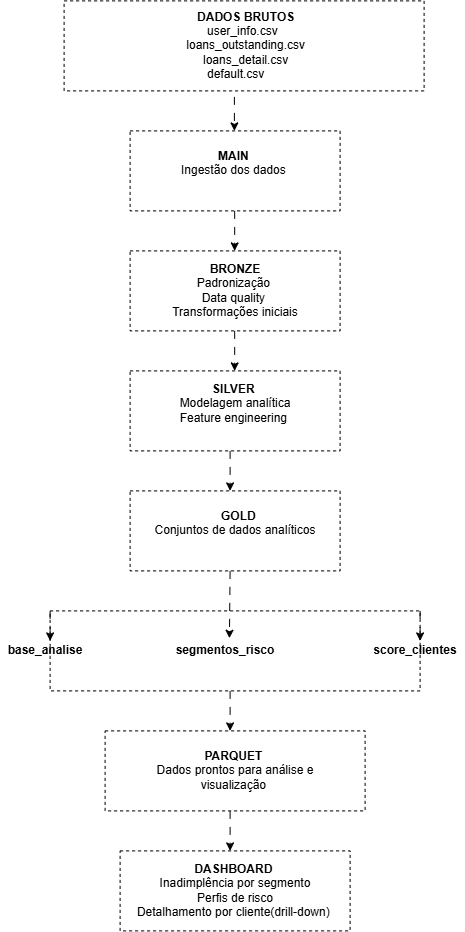

The diagram above was exported from draw.io. Its source (the exported page's mxGraphModel, read from the mxfile embedded in the PNG):
<mxGraphModel dx="852" dy="442" grid="1" gridSize="10" guides="1" tooltips="1" connect="1" arrows="1" fold="1" page="1" pageScale="1" pageWidth="827" pageHeight="1169" background="none" math="0" shadow="0">
  <root>
    <mxCell id="0" />
    <mxCell id="1" parent="0" />
    <mxCell id="MqhgC28lwEv1aaWeJze6-2" edge="1" parent="1" style="endArrow=classic;html=1;rounded=0;dashed=1;dashPattern=8 8;" value="">
      <mxGeometry height="50" relative="1" width="50" as="geometry">
        <mxPoint x="404.29" y="110" as="sourcePoint" />
        <mxPoint x="404.29" y="160" as="targetPoint" />
      </mxGeometry>
    </mxCell>
    <mxCell id="-8d_NRLIdu9SSPnOuiR6-2" parent="1" style="rounded=0;whiteSpace=wrap;html=1;fontStyle=1;dashed=1;verticalAlign=middle;" value="MAIN&amp;nbsp;&lt;br&gt;&lt;span style=&quot;font-weight: normal;&quot;&gt;Ingestão dos dados&amp;nbsp;&lt;br&gt;&lt;br&gt;&lt;/span&gt;" vertex="1">
      <mxGeometry height="80" width="210" x="300" y="160" as="geometry" />
    </mxCell>
    <mxCell id="-8d_NRLIdu9SSPnOuiR6-3" parent="1" style="rounded=0;whiteSpace=wrap;html=1;fontStyle=1;dashed=1;verticalAlign=middle;strokeColor=default;align=center;fontFamily=Helvetica;fontSize=12;fontColor=default;fillColor=default;" value="&amp;nbsp;BRONZE&amp;nbsp;&lt;div&gt;&lt;span style=&quot;font-weight: normal;&quot;&gt;Padronização&amp;nbsp;&lt;/span&gt;&lt;/div&gt;&lt;div&gt;&lt;span style=&quot;font-weight: normal;&quot;&gt;&amp;nbsp;Data quality&amp;nbsp;&amp;nbsp;&lt;/span&gt;&lt;/div&gt;&lt;div&gt;&lt;span style=&quot;font-weight: normal;&quot;&gt;Transformações iniciais&lt;/span&gt;&lt;/div&gt;" vertex="1">
      <mxGeometry height="80" width="210" x="300" y="280" as="geometry" />
    </mxCell>
    <mxCell id="-8d_NRLIdu9SSPnOuiR6-4" parent="1" style="rounded=0;whiteSpace=wrap;html=1;fontStyle=1;dashed=1;perimeterSpacing=0;strokeColor=default;align=center;verticalAlign=middle;fontFamily=Helvetica;fontSize=12;fontColor=default;fillColor=default;" value="SILVER&amp;nbsp;&lt;br&gt;&lt;span style=&quot;font-weight: normal;&quot;&gt;Modelagem analítica&lt;/span&gt;&lt;div&gt;&lt;span style=&quot;font-weight: normal;&quot;&gt;Feature engineering&amp;nbsp;&lt;/span&gt;&lt;/div&gt;&lt;div&gt;&lt;br&gt;&lt;/div&gt;" vertex="1">
      <mxGeometry height="80" width="210" x="300" y="400" as="geometry" />
    </mxCell>
    <mxCell id="-8d_NRLIdu9SSPnOuiR6-5" parent="1" style="rounded=0;whiteSpace=wrap;html=1;fontStyle=1;dashed=1;strokeColor=default;align=center;verticalAlign=middle;fontFamily=Helvetica;fontSize=12;fontColor=default;fillColor=default;" value="&amp;nbsp; GOLD&lt;div&gt;&lt;span style=&quot;font-weight: normal;&quot;&gt;Conjuntos de dados analíticos&lt;/span&gt;&lt;/div&gt;&lt;div&gt;&lt;span style=&quot;font-weight: normal;&quot;&gt;&amp;nbsp;&lt;br&gt;&lt;/span&gt;&lt;/div&gt;" vertex="1">
      <mxGeometry height="80" width="210" x="300" y="520" as="geometry" />
    </mxCell>
    <mxCell id="-8d_NRLIdu9SSPnOuiR6-6" parent="1" style="rounded=0;whiteSpace=wrap;html=1;fontStyle=1;dashed=1;align=center;strokeColor=default;verticalAlign=middle;fontFamily=Helvetica;fontSize=12;fontColor=default;fillColor=default;" value="" vertex="1">
      <mxGeometry height="80" width="370" x="220" y="640" as="geometry" />
    </mxCell>
    <mxCell id="-8d_NRLIdu9SSPnOuiR6-7" parent="1" style="rounded=0;whiteSpace=wrap;html=1;fontStyle=1;dashed=1;strokeColor=default;align=center;verticalAlign=middle;fontFamily=Helvetica;fontSize=12;fontColor=default;fillColor=default;" value="PARQUET&amp;nbsp;&lt;br&gt;&lt;span style=&quot;font-weight: normal;&quot;&gt;Dados prontos para análise&lt;/span&gt;&lt;span style=&quot;background-color: transparent; color: light-dark(rgb(0, 0, 0), rgb(255, 255, 255)); font-weight: normal;&quot;&gt;&amp;nbsp;e&lt;/span&gt;&lt;div&gt;&lt;span style=&quot;font-weight: normal;&quot;&gt;                    visualização&amp;nbsp;&lt;/span&gt;&lt;/div&gt;" vertex="1">
      <mxGeometry height="80" width="260" x="275" y="760" as="geometry" />
    </mxCell>
    <mxCell id="-8d_NRLIdu9SSPnOuiR6-8" parent="1" style="rounded=0;whiteSpace=wrap;html=1;fontStyle=1;dashed=1;strokeColor=default;align=center;verticalAlign=middle;fontFamily=Helvetica;fontSize=12;fontColor=default;fillColor=default;" value="DASHBOARD&amp;nbsp;&lt;div&gt;&amp;nbsp;&lt;span style=&quot;font-weight: normal;&quot;&gt;Inadimplência por segmento&amp;nbsp;&lt;br&gt;&amp;nbsp;Perfis de risco&amp;nbsp;&lt;br&gt;Detalhamento por cliente(drill-down)&lt;/span&gt;&amp;nbsp;&lt;/div&gt;" vertex="1">
      <mxGeometry height="80" width="230" x="290" y="880" as="geometry" />
    </mxCell>
    <mxCell id="-8d_NRLIdu9SSPnOuiR6-10" parent="1" style="rounded=0;whiteSpace=wrap;html=1;dashed=1;verticalAlign=middle;" value="&lt;span style=&quot;font-weight: 700;&quot;&gt;&amp;nbsp; DADOS BRUTOS&amp;nbsp;&lt;/span&gt;&lt;div style=&quot;font-weight: 700;&quot;&gt;&lt;span style=&quot;font-weight: normal;&quot;&gt;user_info.csv&amp;nbsp;&lt;/span&gt;&lt;/div&gt;&lt;div style=&quot;font-weight: 700;&quot;&gt;&lt;span style=&quot;font-weight: normal;&quot;&gt;&amp;nbsp;loans_outstanding.csv&lt;/span&gt;&lt;/div&gt;&lt;div style=&quot;font-weight: 700;&quot;&gt;&lt;span style=&quot;font-weight: normal;&quot;&gt;&amp;nbsp;loans_detail.csv&lt;/span&gt;&lt;/div&gt;&lt;div style=&quot;font-weight: 700;&quot;&gt;&lt;span style=&quot;font-weight: normal;&quot;&gt;&amp;nbsp;default.csv&amp;nbsp; &amp;nbsp; &amp;nbsp;&amp;nbsp;&lt;/span&gt;&lt;/div&gt;" vertex="1">
      <mxGeometry height="90" width="360" x="234" y="30" as="geometry" />
    </mxCell>
    <mxCell id="-8d_NRLIdu9SSPnOuiR6-13" edge="1" parent="1" style="endArrow=classic;html=1;rounded=0;dashed=1;dashPattern=8 8;" value="">
      <mxGeometry height="50" relative="1" width="50" as="geometry">
        <mxPoint x="404.58" y="240" as="sourcePoint" />
        <mxPoint x="404.58000000000004" y="280" as="targetPoint" />
      </mxGeometry>
    </mxCell>
    <mxCell id="-8d_NRLIdu9SSPnOuiR6-17" edge="1" parent="1" style="endArrow=classic;html=1;rounded=0;dashed=1;dashPattern=8 8;" value="">
      <mxGeometry height="50" relative="1" width="50" as="geometry">
        <mxPoint x="404.58" y="360" as="sourcePoint" />
        <mxPoint x="404.58" y="400" as="targetPoint" />
      </mxGeometry>
    </mxCell>
    <mxCell id="-8d_NRLIdu9SSPnOuiR6-19" edge="1" parent="1" style="endArrow=classic;html=1;rounded=0;dashed=1;dashPattern=8 8;" value="">
      <mxGeometry height="50" relative="1" width="50" as="geometry">
        <mxPoint x="400" y="480" as="sourcePoint" />
        <mxPoint x="400.00000000000006" y="520" as="targetPoint" />
      </mxGeometry>
    </mxCell>
    <mxCell id="-8d_NRLIdu9SSPnOuiR6-20" edge="1" parent="1" style="endArrow=classic;html=1;rounded=0;dashed=1;dashPattern=8 8;entryX=0.349;entryY=0.078;entryDx=0;entryDy=0;entryPerimeter=0;" target="_p9LtFXYrqDhTdVwKIff-8" value="">
      <mxGeometry height="50" relative="1" width="50" as="geometry">
        <mxPoint x="400" y="600" as="sourcePoint" />
        <mxPoint x="400" y="640" as="targetPoint" />
      </mxGeometry>
    </mxCell>
    <mxCell id="-8d_NRLIdu9SSPnOuiR6-21" edge="1" parent="1" style="endArrow=classic;html=1;rounded=0;dashed=1;dashPattern=8 8;" value="">
      <mxGeometry height="50" relative="1" width="50" as="geometry">
        <mxPoint x="400" y="720" as="sourcePoint" />
        <mxPoint x="400" y="760" as="targetPoint" />
      </mxGeometry>
    </mxCell>
    <mxCell id="-8d_NRLIdu9SSPnOuiR6-22" edge="1" parent="1" style="endArrow=classic;html=1;rounded=0;dashed=1;dashPattern=8 8;" value="">
      <mxGeometry height="50" relative="1" width="50" as="geometry">
        <mxPoint x="400" y="840" as="sourcePoint" />
        <mxPoint x="400" y="880" as="targetPoint" />
      </mxGeometry>
    </mxCell>
    <mxCell id="_p9LtFXYrqDhTdVwKIff-7" parent="1" style="text;html=1;whiteSpace=wrap;strokeColor=none;fillColor=none;align=center;verticalAlign=middle;rounded=0;autosize=1;resizable=0;fontStyle=1" value="base_analise" vertex="1">
      <mxGeometry height="30" width="90" x="170" y="665" as="geometry" />
    </mxCell>
    <mxCell id="_p9LtFXYrqDhTdVwKIff-8" parent="1" style="text;html=1;whiteSpace=wrap;strokeColor=none;fillColor=none;align=center;verticalAlign=middle;rounded=0;autosize=1;resizable=0;fontStyle=1" value="&lt;span style=&quot;text-align: left;&quot;&gt;segmentos_risco&amp;nbsp; &amp;nbsp; &amp;nbsp; &amp;nbsp; &amp;nbsp; &amp;nbsp; &amp;nbsp; &amp;nbsp; &amp;nbsp;&amp;nbsp;&lt;/span&gt;" vertex="1">
      <mxGeometry height="30" width="170" x="340" y="665" as="geometry" />
    </mxCell>
    <mxCell id="_p9LtFXYrqDhTdVwKIff-9" parent="1" style="text;html=1;whiteSpace=wrap;strokeColor=none;fillColor=none;align=center;verticalAlign=middle;rounded=0;autosize=1;resizable=0;fontStyle=1" value="&lt;span style=&quot;text-align: left;&quot;&gt;score_clientes&lt;/span&gt;" vertex="1">
      <mxGeometry height="30" width="100" x="535" y="665" as="geometry" />
    </mxCell>
    <mxCell id="_p9LtFXYrqDhTdVwKIff-12" edge="1" parent="1" style="endArrow=classic;html=1;rounded=0;dashed=1;dashPattern=8 8;" value="">
      <mxGeometry height="50" relative="1" width="50" as="geometry">
        <mxPoint x="220" y="640" as="sourcePoint" />
        <mxPoint x="220" y="670" as="targetPoint" />
      </mxGeometry>
    </mxCell>
    <mxCell id="_p9LtFXYrqDhTdVwKIff-14" edge="1" parent="1" style="endArrow=classic;html=1;rounded=0;dashed=1;dashPattern=8 8;" value="">
      <mxGeometry height="50" relative="1" width="50" as="geometry">
        <mxPoint x="590" y="640" as="sourcePoint" />
        <mxPoint x="590" y="670" as="targetPoint" />
      </mxGeometry>
    </mxCell>
  </root>
</mxGraphModel>